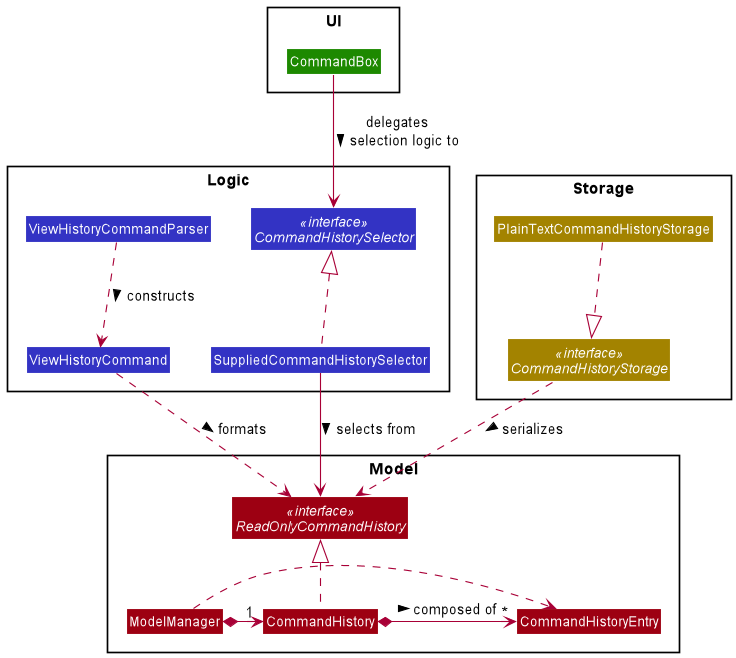

The diagram above was rendered by PlantUML. Its source (embedded in the PNG):
@startuml
!include ../style.puml

package UI <<Rectangle>> {
class CommandBox UI_COLOR
}

package Model <<Rectangle>> {
class CommandHistory MODEL_COLOR
interface ReadOnlyCommandHistory <<interface>> MODEL_COLOR
class ModelManager MODEL_COLOR
class CommandHistoryEntry MODEL_COLOR
}

package Logic <<Rectangle>> {
class ViewHistoryCommand LOGIC_COLOR
interface CommandHistorySelector <<interface>> LOGIC_COLOR
class SuppliedCommandHistorySelector LOGIC_COLOR
class ViewHistoryCommandParser LOGIC_COLOR
}

package Storage <<Rectangle>> {
interface CommandHistoryStorage <<interface>> STORAGE_COLOR
class PlainTextCommandHistoryStorage STORAGE_COLOR
}

ReadOnlyCommandHistory <|.. CommandHistory
CommandBox --> CommandHistorySelector : delegates\nselection logic to >
CommandHistory *-> "*" CommandHistoryEntry : composed of >
ModelManager *-> "1" CommandHistory
ModelManager .> CommandHistoryEntry
ViewHistoryCommand ..> ReadOnlyCommandHistory : formats >
ViewHistoryCommandParser ..> ViewHistoryCommand : constructs >
CommandHistoryStorage ..> ReadOnlyCommandHistory : serializes >
PlainTextCommandHistoryStorage ..|> CommandHistoryStorage
CommandHistorySelector <|.. SuppliedCommandHistorySelector
SuppliedCommandHistorySelector --> ReadOnlyCommandHistory : selects from >

@enduml